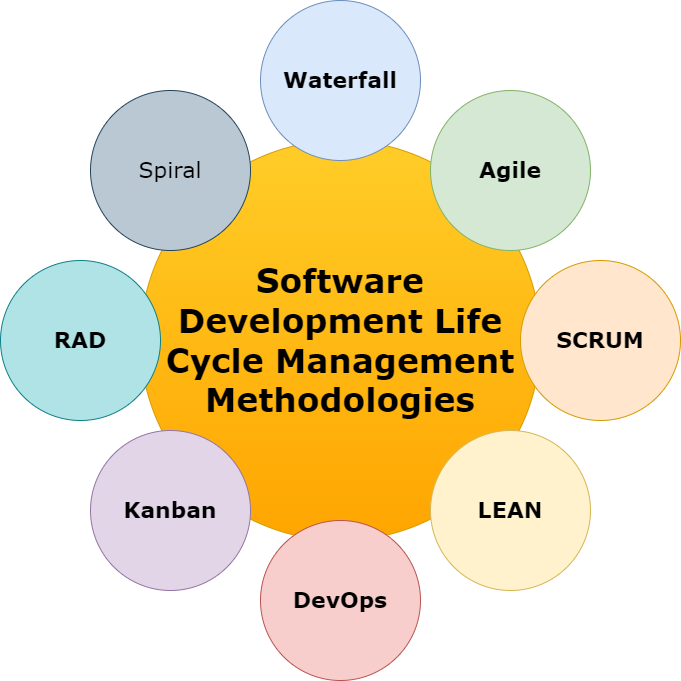

The diagram above was exported from draw.io. Its source (the exported page's mxGraphModel, read from the mxfile embedded in the PNG):
<mxGraphModel dx="792" dy="1187" grid="1" gridSize="10" guides="1" tooltips="1" connect="1" arrows="1" fold="1" page="1" pageScale="1" pageWidth="1100" pageHeight="850" background="none" math="0" shadow="0">
  <root>
    <mxCell id="0" />
    <mxCell id="1" parent="0" />
    <mxCell id="374e34682ed331ee-1" value="&lt;h2&gt;Software Development Life Cycle Management Methodologies&lt;/h2&gt;" style="ellipse;whiteSpace=wrap;html=1;rounded=0;shadow=0;dashed=0;comic=0;fontFamily=Verdana;fontSize=22;fillColor=#ffcd28;strokeColor=#d79b00;gradientColor=#ffa500;" parent="1" vertex="1">
      <mxGeometry x="330" y="180" width="400" height="400" as="geometry" />
    </mxCell>
    <mxCell id="45236fa5f4b8e91a-1" value="&lt;b&gt;Waterfall&lt;/b&gt;" style="ellipse;whiteSpace=wrap;html=1;rounded=0;shadow=0;dashed=0;comic=0;fontFamily=Verdana;fontSize=22;fillColor=#dae8fc;strokeColor=#6c8ebf;" parent="1" vertex="1">
      <mxGeometry x="450" y="40" width="160" height="160" as="geometry" />
    </mxCell>
    <mxCell id="45236fa5f4b8e91a-2" value="&lt;b&gt;DevOps&lt;/b&gt;" style="ellipse;whiteSpace=wrap;html=1;rounded=0;shadow=0;dashed=0;comic=0;fontFamily=Verdana;fontSize=22;fillColor=#f8cecc;strokeColor=#b85450;" parent="1" vertex="1">
      <mxGeometry x="450" y="560" width="160" height="160" as="geometry" />
    </mxCell>
    <mxCell id="45236fa5f4b8e91a-3" value="&lt;b&gt;SCRUM&lt;/b&gt;" style="ellipse;whiteSpace=wrap;html=1;rounded=0;shadow=0;dashed=0;comic=0;fontFamily=Verdana;fontSize=22;fillColor=#ffe6cc;strokeColor=#d79b00;" parent="1" vertex="1">
      <mxGeometry x="710" y="300" width="160" height="160" as="geometry" />
    </mxCell>
    <mxCell id="45236fa5f4b8e91a-4" value="&lt;b&gt;RAD&lt;/b&gt;" style="ellipse;whiteSpace=wrap;html=1;rounded=0;shadow=0;dashed=0;comic=0;fontFamily=Verdana;fontSize=22;fillColor=#b0e3e6;strokeColor=#0e8088;" parent="1" vertex="1">
      <mxGeometry x="190" y="300" width="160" height="160" as="geometry" />
    </mxCell>
    <mxCell id="45236fa5f4b8e91a-5" value="Spiral" style="ellipse;whiteSpace=wrap;html=1;rounded=0;shadow=0;dashed=0;comic=0;fontFamily=Verdana;fontSize=22;fillColor=#bac8d3;strokeColor=#23445d;" parent="1" vertex="1">
      <mxGeometry x="280" y="130" width="160" height="160" as="geometry" />
    </mxCell>
    <mxCell id="45236fa5f4b8e91a-6" value="&lt;b&gt;Agile&lt;/b&gt;" style="ellipse;whiteSpace=wrap;html=1;rounded=0;shadow=0;dashed=0;comic=0;fontFamily=Verdana;fontSize=22;fillColor=#d5e8d4;strokeColor=#82b366;" parent="1" vertex="1">
      <mxGeometry x="620" y="130" width="160" height="160" as="geometry" />
    </mxCell>
    <mxCell id="45236fa5f4b8e91a-7" value="&lt;b&gt;LEAN&lt;/b&gt;" style="ellipse;whiteSpace=wrap;html=1;rounded=0;shadow=0;dashed=0;comic=0;fontFamily=Verdana;fontSize=22;fillColor=#fff2cc;strokeColor=#d6b656;" parent="1" vertex="1">
      <mxGeometry x="620" y="470" width="160" height="160" as="geometry" />
    </mxCell>
    <mxCell id="45236fa5f4b8e91a-8" value="&lt;b&gt;Kanban&lt;/b&gt;" style="ellipse;whiteSpace=wrap;html=1;rounded=0;shadow=0;dashed=0;comic=0;fontFamily=Verdana;fontSize=22;fillColor=#e1d5e7;strokeColor=#9673a6;" parent="1" vertex="1">
      <mxGeometry x="280" y="470" width="160" height="160" as="geometry" />
    </mxCell>
  </root>
</mxGraphModel>